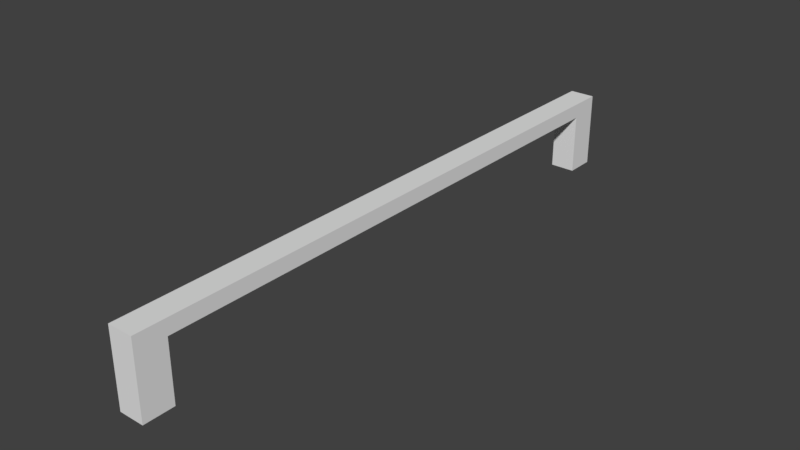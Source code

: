 # Source: gate.blend  (saved by Blender 2.79.0; exported with 4.5.12 LTS)
import bpy
from mathutils import Matrix  # noqa: F401  (used for matrix-valued properties, if any)

bpy.ops.wm.read_factory_settings(use_empty=True)
scene = bpy.context.scene
scene.name = 'Scene'

# ---- collections
col_collection_1 = bpy.data.collections.new('Collection 1'); scene.collection.children.link(col_collection_1)

# ---- materials (node trees are filled in below, after node groups)
mat_material = bpy.data.materials.new('Material')
mat_material.alpha_threshold = 0.0
mat_material.use_transparent_shadow = False
mat_material.roughness = 0.5
mat_material.line_color = (0.0, 0.0, 0.0, 1.0)

# ---- material node trees

# ---- world
world_world = bpy.data.worlds.new('World'); scene.world = world_world
world_world.color = (0.05088, 0.05088, 0.05088)
world_world.use_sun_shadow = False
world_world.sun_shadow_jitter_overblur = 0.0
world_world.cycles.sampling_method = 'MANUAL'

# ---- meshes
me_cube = bpy.data.meshes.new('Cube')
me_cube.from_pydata([(-0.1488, -2.0, 0.03349), (-0.1488, -2.0, 0.1333), (-0.1488, 2.0, 0.03349), (-0.1488, 2.0, 0.1333), (0.01861, -2.0, 0.03349), (0.01861, -2.0, 0.1333), (0.01861, 2.0, 0.03349), (0.01861, 2.0, 0.1333), (-0.1488, 0.0, 0.03349), (-0.1488, 0.0, 0.1333), (0.01861, 0.0, 0.03349), (0.01861, 0.0, 0.1333), (-0.1488, -1.8, 0.03349), (0.01861, -1.8, 0.1333), (-0.1488, -1.8, 0.1333), (0.01861, -1.8, 0.03349), (-0.1488, 1.8, 0.1333), (0.01861, 1.8, 0.03349), (-0.1488, 1.8, 0.03349), (0.01861, 1.8, 0.1333), (-0.1488, -1.8, -0.3665), (-0.1488, -2.0, -0.3665), (0.01861, -2.0, -0.3665), (0.01861, -1.8, -0.3665), (0.01861, 2.0, -0.3665), (-0.1488, 2.0, -0.3665), (0.01861, 1.8, -0.3665), (-0.1488, 1.8, -0.3665)], [], [(18, 16, 3, 2), (2, 3, 7, 6), (15, 13, 5, 4), (4, 5, 1, 0), (4, 0, 21, 22), (13, 14, 1, 5), (19, 16, 9, 11), (18, 17, 10, 8), (17, 19, 11, 10), (12, 14, 9, 8), (0, 1, 14, 12), (11, 9, 14, 13), (8, 10, 15, 12), (10, 11, 13, 15), (6, 7, 19, 17), (18, 2, 25, 27), (7, 3, 16, 19), (8, 9, 16, 18), (20, 23, 22, 21), (12, 15, 23, 20), (0, 12, 20, 21), (15, 4, 22, 23), (25, 24, 26, 27), (2, 6, 24, 25), (17, 18, 27, 26), (6, 17, 26, 24)])
me_cube.materials.append(mat_material)
me_cube.use_remesh_preserve_volume = False
me_cube.use_remesh_preserve_attributes = False
me_cube.use_mirror_vertex_groups = False
me_cube.update()

# ---- objects
ob_cube = bpy.data.objects.new('Cube', me_cube)

# ---- transforms, parenting, visibility, modifiers, constraints
ob_cube.location = (-0.2132, -2.989e-08, 0.2225)
ob_cube.lock_rotations_4d = False
ob_cube.empty_display_type = 'ARROWS'
ob_cube.lineart.crease_threshold = 0.0

# ---- collection membership
col_collection_1.objects.link(ob_cube)

# ---- scene / render settings (as saved in the file)
scene.frame_start = 1; scene.frame_end = 250; scene.frame_set(1)
scene.render.engine = 'BLENDER_EEVEE_NEXT'
scene.render.resolution_percentage = 50
scene.render.dither_intensity = 0.0
scene.cycles.use_denoising = False
scene.cycles.samples = 128
scene.cycles.sampling_pattern = 'TABULATED_SOBOL'
scene.cycles.use_adaptive_sampling = False
scene.cycles.use_light_tree = False
scene.cycles.blur_glossy = 0.0
scene.cycles.sample_clamp_indirect = 0.0
scene.view_settings.view_transform = 'Standard'
bpy.context.view_layer.update()

# ---- added for rendering (the .blend has no active camera and no usable light): camera, sun
cam_auto = bpy.data.cameras.new('AutoCamera')
cam_auto.lens = 50.0
cam_auto.sensor_width = 36.0
cam_auto.clip_end = 1000.0
ob_auto_camera = bpy.data.objects.new('AutoCamera', cam_auto)
scene.collection.objects.link(ob_auto_camera)
ob_auto_camera.location = (3.45462, -4.47948, 3.0922)
ob_auto_camera.rotation_euler = (1.09748, -7.21219e-08, 0.694738)
scene.camera = ob_auto_camera
light_auto_sun = bpy.data.lights.new('AutoSun', 'SUN')
light_auto_sun.energy = 3.0
light_auto_sun.angle = 0.0523599
ob_auto_sun = bpy.data.objects.new('AutoSun', light_auto_sun)
scene.collection.objects.link(ob_auto_sun)
ob_auto_sun.rotation_euler = (0.872665, 0.174533, 0.523599)
bpy.context.view_layer.update()
